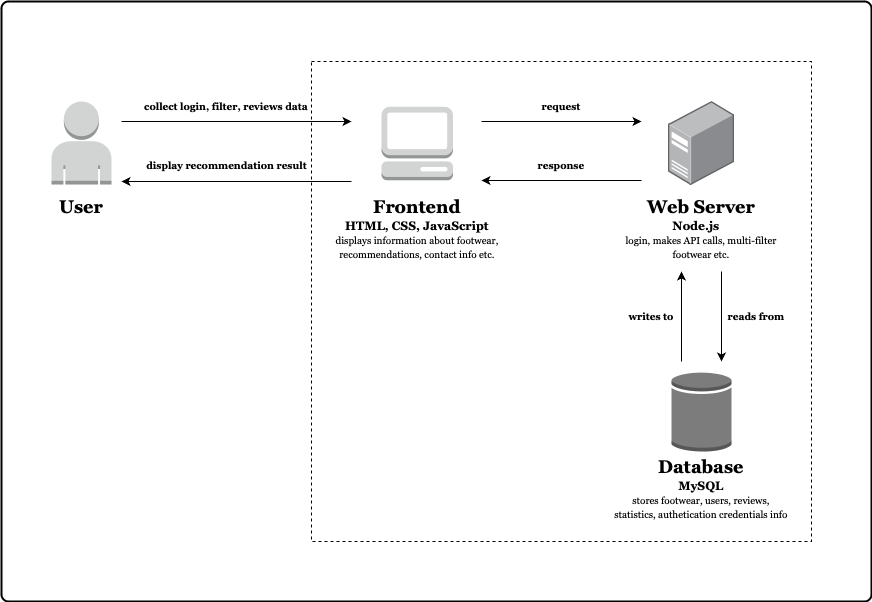

The diagram above was exported from draw.io. Its source (the exported page's mxGraphModel, read from the mxfile embedded in the PNG):
<mxGraphModel dx="1781" dy="1816" grid="1" gridSize="10" guides="1" tooltips="1" connect="1" arrows="1" fold="1" page="1" pageScale="1" pageWidth="827" pageHeight="1169" math="0" shadow="0">
  <root>
    <mxCell id="WIyWlLk6GJQsqaUBKTNV-0" />
    <mxCell id="WIyWlLk6GJQsqaUBKTNV-1" parent="WIyWlLk6GJQsqaUBKTNV-0" />
    <mxCell id="C5mk87e6iRqsS_vryT2w-47" value="" style="rounded=1;whiteSpace=wrap;html=1;absoluteArcSize=1;arcSize=14;strokeWidth=2;" vertex="1" parent="WIyWlLk6GJQsqaUBKTNV-1">
      <mxGeometry x="-20" y="-20" width="870" height="600" as="geometry" />
    </mxCell>
    <mxCell id="C5mk87e6iRqsS_vryT2w-10" value="" style="rounded=0;whiteSpace=wrap;html=1;dashed=1;" vertex="1" parent="WIyWlLk6GJQsqaUBKTNV-1">
      <mxGeometry x="290" y="40" width="500" height="480" as="geometry" />
    </mxCell>
    <mxCell id="C5mk87e6iRqsS_vryT2w-4" value="&lt;h2&gt;&lt;font face=&quot;Georgia&quot;&gt;Database&lt;/font&gt;&lt;/h2&gt;" style="text;strokeColor=none;align=center;fillColor=none;html=1;verticalAlign=middle;whiteSpace=wrap;rounded=0;" vertex="1" parent="WIyWlLk6GJQsqaUBKTNV-1">
      <mxGeometry x="630" y="430" width="100" height="30" as="geometry" />
    </mxCell>
    <mxCell id="C5mk87e6iRqsS_vryT2w-5" value="&lt;h4&gt;&lt;font face=&quot;Georgia&quot;&gt;MySQL&lt;/font&gt;&lt;/h4&gt;" style="text;strokeColor=none;align=center;fillColor=none;html=1;verticalAlign=middle;whiteSpace=wrap;rounded=0;" vertex="1" parent="WIyWlLk6GJQsqaUBKTNV-1">
      <mxGeometry x="650" y="450" width="60" height="30" as="geometry" />
    </mxCell>
    <mxCell id="C5mk87e6iRqsS_vryT2w-6" value="&lt;h2&gt;&lt;font face=&quot;Georgia&quot;&gt;User&lt;/font&gt;&lt;/h2&gt;" style="text;strokeColor=none;align=center;fillColor=none;html=1;verticalAlign=middle;whiteSpace=wrap;rounded=0;" vertex="1" parent="WIyWlLk6GJQsqaUBKTNV-1">
      <mxGeometry x="30" y="170" width="60" height="30" as="geometry" />
    </mxCell>
    <mxCell id="C5mk87e6iRqsS_vryT2w-11" value="" style="image;points=[];aspect=fixed;html=1;align=center;shadow=0;dashed=0;image=img/lib/allied_telesis/computer_and_terminals/Server_Desktop.svg;" vertex="1" parent="WIyWlLk6GJQsqaUBKTNV-1">
      <mxGeometry x="646.87" y="80" width="66.27" height="84" as="geometry" />
    </mxCell>
    <mxCell id="C5mk87e6iRqsS_vryT2w-12" value="&lt;h2&gt;&lt;font face=&quot;Georgia&quot;&gt;Web Server&lt;/font&gt;&lt;/h2&gt;" style="text;strokeColor=none;align=center;fillColor=none;html=1;verticalAlign=middle;whiteSpace=wrap;rounded=0;" vertex="1" parent="WIyWlLk6GJQsqaUBKTNV-1">
      <mxGeometry x="625" y="170" width="110" height="30" as="geometry" />
    </mxCell>
    <mxCell id="C5mk87e6iRqsS_vryT2w-13" value="&lt;h4&gt;&lt;font face=&quot;Georgia&quot;&gt;Node.js&lt;/font&gt;&lt;/h4&gt;" style="text;strokeColor=none;align=center;fillColor=none;html=1;verticalAlign=middle;whiteSpace=wrap;rounded=0;" vertex="1" parent="WIyWlLk6GJQsqaUBKTNV-1">
      <mxGeometry x="615" y="190" width="120" height="30" as="geometry" />
    </mxCell>
    <mxCell id="C5mk87e6iRqsS_vryT2w-14" value="" style="outlineConnect=0;dashed=0;verticalLabelPosition=bottom;verticalAlign=top;align=center;html=1;shape=mxgraph.aws3.generic_database;fillColor=#7D7C7C;gradientColor=none;" vertex="1" parent="WIyWlLk6GJQsqaUBKTNV-1">
      <mxGeometry x="650" y="350" width="60" height="80" as="geometry" />
    </mxCell>
    <mxCell id="C5mk87e6iRqsS_vryT2w-15" value="" style="outlineConnect=0;dashed=0;verticalLabelPosition=bottom;verticalAlign=top;align=center;html=1;shape=mxgraph.aws3.user;fillColor=#D2D3D3;gradientColor=none;" vertex="1" parent="WIyWlLk6GJQsqaUBKTNV-1">
      <mxGeometry x="30" y="80" width="60" height="83" as="geometry" />
    </mxCell>
    <mxCell id="C5mk87e6iRqsS_vryT2w-16" value="" style="outlineConnect=0;dashed=0;verticalLabelPosition=bottom;verticalAlign=top;align=center;html=1;shape=mxgraph.aws3.management_console;fillColor=#D2D3D3;gradientColor=none;" vertex="1" parent="WIyWlLk6GJQsqaUBKTNV-1">
      <mxGeometry x="360" y="85.25" width="71.5" height="73.5" as="geometry" />
    </mxCell>
    <mxCell id="C5mk87e6iRqsS_vryT2w-18" value="&lt;h2&gt;&lt;font face=&quot;Georgia&quot;&gt;Frontend&lt;/font&gt;&lt;/h2&gt;" style="text;strokeColor=none;align=center;fillColor=none;html=1;verticalAlign=middle;whiteSpace=wrap;rounded=0;" vertex="1" parent="WIyWlLk6GJQsqaUBKTNV-1">
      <mxGeometry x="355.75" y="170" width="80" height="30" as="geometry" />
    </mxCell>
    <mxCell id="C5mk87e6iRqsS_vryT2w-19" value="&lt;h4&gt;&lt;font face=&quot;Georgia&quot;&gt;HTML, CSS, JavaScript&lt;/font&gt;&lt;/h4&gt;" style="text;strokeColor=none;align=center;fillColor=none;html=1;verticalAlign=middle;whiteSpace=wrap;rounded=0;" vertex="1" parent="WIyWlLk6GJQsqaUBKTNV-1">
      <mxGeometry x="315.75" y="190" width="160" height="30" as="geometry" />
    </mxCell>
    <mxCell id="C5mk87e6iRqsS_vryT2w-22" value="" style="endArrow=classic;html=1;rounded=0;" edge="1" parent="WIyWlLk6GJQsqaUBKTNV-1">
      <mxGeometry width="50" height="50" relative="1" as="geometry">
        <mxPoint x="460" y="100" as="sourcePoint" />
        <mxPoint x="620" y="100" as="targetPoint" />
      </mxGeometry>
    </mxCell>
    <mxCell id="C5mk87e6iRqsS_vryT2w-24" value="" style="endArrow=classic;html=1;rounded=0;" edge="1" parent="WIyWlLk6GJQsqaUBKTNV-1">
      <mxGeometry width="50" height="50" relative="1" as="geometry">
        <mxPoint x="620" y="159" as="sourcePoint" />
        <mxPoint x="460" y="159" as="targetPoint" />
      </mxGeometry>
    </mxCell>
    <mxCell id="C5mk87e6iRqsS_vryT2w-25" value="&lt;h5&gt;&lt;font face=&quot;Georgia&quot;&gt;request&lt;/font&gt;&lt;/h5&gt;" style="text;strokeColor=none;align=center;fillColor=none;html=1;verticalAlign=middle;whiteSpace=wrap;rounded=0;" vertex="1" parent="WIyWlLk6GJQsqaUBKTNV-1">
      <mxGeometry x="510" y="70" width="60" height="30" as="geometry" />
    </mxCell>
    <mxCell id="C5mk87e6iRqsS_vryT2w-26" value="&lt;h5&gt;&lt;font face=&quot;Georgia&quot;&gt;response&lt;/font&gt;&lt;/h5&gt;" style="text;strokeColor=none;align=center;fillColor=none;html=1;verticalAlign=middle;whiteSpace=wrap;rounded=0;" vertex="1" parent="WIyWlLk6GJQsqaUBKTNV-1">
      <mxGeometry x="510" y="128.75" width="60" height="30" as="geometry" />
    </mxCell>
    <mxCell id="C5mk87e6iRqsS_vryT2w-27" value="" style="endArrow=classic;html=1;rounded=0;" edge="1" parent="WIyWlLk6GJQsqaUBKTNV-1">
      <mxGeometry width="50" height="50" relative="1" as="geometry">
        <mxPoint x="100" y="100" as="sourcePoint" />
        <mxPoint x="330" y="100" as="targetPoint" />
      </mxGeometry>
    </mxCell>
    <mxCell id="C5mk87e6iRqsS_vryT2w-28" value="" style="endArrow=classic;html=1;rounded=0;" edge="1" parent="WIyWlLk6GJQsqaUBKTNV-1">
      <mxGeometry width="50" height="50" relative="1" as="geometry">
        <mxPoint x="330" y="160" as="sourcePoint" />
        <mxPoint x="100" y="160" as="targetPoint" />
      </mxGeometry>
    </mxCell>
    <mxCell id="C5mk87e6iRqsS_vryT2w-29" value="" style="endArrow=classic;html=1;rounded=0;" edge="1" parent="WIyWlLk6GJQsqaUBKTNV-1">
      <mxGeometry width="50" height="50" relative="1" as="geometry">
        <mxPoint x="660" y="340" as="sourcePoint" />
        <mxPoint x="660" y="250" as="targetPoint" />
      </mxGeometry>
    </mxCell>
    <mxCell id="C5mk87e6iRqsS_vryT2w-30" value="" style="endArrow=classic;html=1;rounded=0;" edge="1" parent="WIyWlLk6GJQsqaUBKTNV-1">
      <mxGeometry width="50" height="50" relative="1" as="geometry">
        <mxPoint x="700" y="250" as="sourcePoint" />
        <mxPoint x="700" y="340" as="targetPoint" />
      </mxGeometry>
    </mxCell>
    <mxCell id="C5mk87e6iRqsS_vryT2w-32" value="&lt;h5&gt;&lt;font face=&quot;Georgia&quot;&gt;collect login, filter, reviews data&lt;/font&gt;&lt;/h5&gt;" style="text;strokeColor=none;align=center;fillColor=none;html=1;verticalAlign=middle;whiteSpace=wrap;rounded=0;" vertex="1" parent="WIyWlLk6GJQsqaUBKTNV-1">
      <mxGeometry x="120" y="70" width="170" height="30" as="geometry" />
    </mxCell>
    <mxCell id="C5mk87e6iRqsS_vryT2w-33" value="&lt;h5&gt;&lt;font face=&quot;Georgia&quot;&gt;display recommendation result&lt;/font&gt;&lt;/h5&gt;" style="text;strokeColor=none;align=center;fillColor=none;html=1;verticalAlign=middle;whiteSpace=wrap;rounded=0;" vertex="1" parent="WIyWlLk6GJQsqaUBKTNV-1">
      <mxGeometry x="122.5" y="128.75" width="165" height="30" as="geometry" />
    </mxCell>
    <mxCell id="C5mk87e6iRqsS_vryT2w-41" value="&lt;h5&gt;&lt;font face=&quot;Georgia&quot;&gt;reads from&lt;/font&gt;&lt;/h5&gt;" style="text;strokeColor=none;align=center;fillColor=none;html=1;verticalAlign=middle;whiteSpace=wrap;rounded=0;" vertex="1" parent="WIyWlLk6GJQsqaUBKTNV-1">
      <mxGeometry x="705" y="280" width="60" height="30" as="geometry" />
    </mxCell>
    <mxCell id="C5mk87e6iRqsS_vryT2w-42" value="&lt;h5&gt;&lt;font face=&quot;Georgia&quot;&gt;writes to&lt;/font&gt;&lt;/h5&gt;" style="text;strokeColor=none;align=center;fillColor=none;html=1;verticalAlign=middle;whiteSpace=wrap;rounded=0;" vertex="1" parent="WIyWlLk6GJQsqaUBKTNV-1">
      <mxGeometry x="600" y="280" width="60" height="30" as="geometry" />
    </mxCell>
    <mxCell id="C5mk87e6iRqsS_vryT2w-43" value="&lt;font style=&quot;font-size: 10px;&quot; face=&quot;Georgia&quot;&gt;displays information about footwear, recommendations, contact info etc.&lt;/font&gt;" style="text;strokeColor=none;align=center;fillColor=none;html=1;verticalAlign=middle;whiteSpace=wrap;rounded=0;" vertex="1" parent="WIyWlLk6GJQsqaUBKTNV-1">
      <mxGeometry x="310.75" y="210" width="170" height="30" as="geometry" />
    </mxCell>
    <mxCell id="C5mk87e6iRqsS_vryT2w-44" value="&lt;font style=&quot;font-size: 10px;&quot; face=&quot;Georgia&quot;&gt;login, makes API calls, multi-filter footwear etc.&lt;/font&gt;" style="text;strokeColor=none;align=center;fillColor=none;html=1;verticalAlign=middle;whiteSpace=wrap;rounded=0;" vertex="1" parent="WIyWlLk6GJQsqaUBKTNV-1">
      <mxGeometry x="595" y="210" width="170" height="30" as="geometry" />
    </mxCell>
    <mxCell id="C5mk87e6iRqsS_vryT2w-46" value="&lt;font style=&quot;font-size: 10px;&quot; face=&quot;Georgia&quot;&gt;stores footwear, users, reviews, statistics, authetication credentials info&lt;/font&gt;" style="text;strokeColor=none;align=center;fillColor=none;html=1;verticalAlign=middle;whiteSpace=wrap;rounded=0;" vertex="1" parent="WIyWlLk6GJQsqaUBKTNV-1">
      <mxGeometry x="591.25" y="470" width="177.5" height="30" as="geometry" />
    </mxCell>
  </root>
</mxGraphModel>